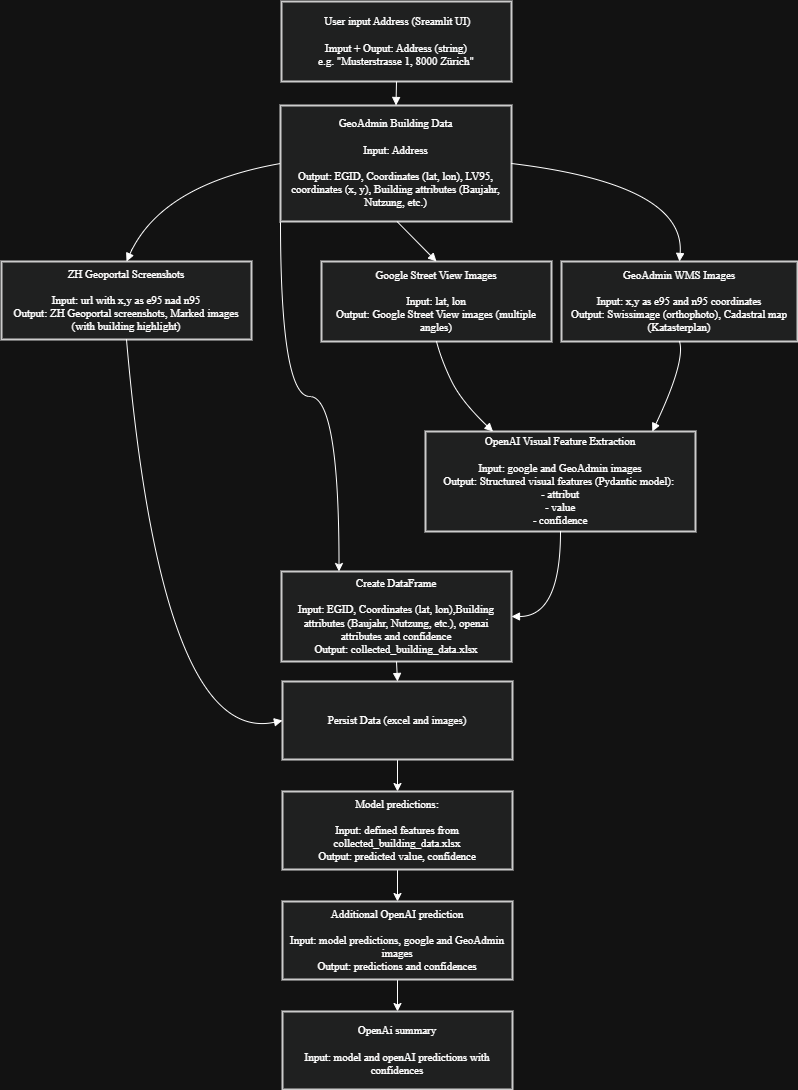

The diagram above was exported from draw.io. Its source (the exported page's mxGraphModel, read from the mxfile embedded in the PNG):
<mxGraphModel dx="1156" dy="1574" grid="1" gridSize="10" guides="1" tooltips="1" connect="1" arrows="1" fold="1" page="1" pageScale="1" pageWidth="827" pageHeight="1169" math="0" shadow="0">
  <root>
    <mxCell id="0" />
    <mxCell id="1" parent="0" />
    <mxCell id="ErUVpYxuPE33Ju5PPHsZ-1" parent="1" style="strokeWidth=2;fillColor=light-dark(#eeeeee,#1f2020);strokeColor=light-dark(#999999,#cccccc);fontColor=default;fontFamily=Times New Roman;fontSize=11;labelBackgroundColor=none;labelBorderColor=none;whiteSpace=wrap;textShadow=0;" value=" User input Address (Sreamlit UI)&#10;&#10;Imput + Ouput: Address (string)&#10;e.g. &quot;Musterstrasse 1, 8000 Zürich&quot;" vertex="1">
      <mxGeometry height="80" width="230" x="290" y="20" as="geometry" />
    </mxCell>
    <mxCell id="ErUVpYxuPE33Ju5PPHsZ-31" edge="1" parent="1" source="ErUVpYxuPE33Ju5PPHsZ-2" style="edgeStyle=orthogonalEdgeStyle;rounded=0;orthogonalLoop=1;jettySize=auto;html=1;exitX=0;exitY=1;exitDx=0;exitDy=0;entryX=0.25;entryY=0;entryDx=0;entryDy=0;curved=1;fontColor=default;" target="ErUVpYxuPE33Ju5PPHsZ-8">
      <mxGeometry relative="1" as="geometry" />
    </mxCell>
    <mxCell id="ErUVpYxuPE33Ju5PPHsZ-2" parent="1" style="strokeWidth=2;fillColor=light-dark(#eeeeee,#1f2020);strokeColor=light-dark(#999999,#cccccc);fontColor=default;fontStyle=0;fontSize=11;fontFamily=Times New Roman;labelBackgroundColor=none;labelBorderColor=none;whiteSpace=wrap;textShadow=0;" value="GeoAdmin Building Data&#10;&#10;Input: Address&#10;&#10;Output: EGID, Coordinates (lat, lon), LV95, coordinates (x, y), Building attributes (Baujahr, Nutzung, etc.)" vertex="1">
      <mxGeometry height="116" width="231" x="289" y="124" as="geometry" />
    </mxCell>
    <mxCell id="ErUVpYxuPE33Ju5PPHsZ-3" parent="1" style="strokeWidth=2;fillColor=light-dark(#eeeeee,#1f2020);strokeColor=light-dark(#999999,#cccccc);fontColor=default;fontFamily=Times New Roman;fontSize=11;labelBackgroundColor=none;labelBorderColor=none;whiteSpace=wrap;textShadow=0;" value="Google Street View Images&#10;&#10;Input: lat, lon&#10;Output: Google Street View images (multiple angles)" vertex="1">
      <mxGeometry height="80" width="230" x="330" y="280" as="geometry" />
    </mxCell>
    <mxCell id="ErUVpYxuPE33Ju5PPHsZ-4" parent="1" style="strokeWidth=2;fillColor=light-dark(#eeeeee,#1f2020);strokeColor=light-dark(#999999,#cccccc);fontColor=default;fontFamily=Times New Roman;fontSize=11;labelBackgroundColor=none;labelBorderColor=none;whiteSpace=wrap;textShadow=0;" value="GeoAdmin WMS Images&#10;&#10;Input: x,y as e95 and n95 coordinates&#10;Output: Swissimage (orthophoto), Cadastral map (Katasterplan)" vertex="1">
      <mxGeometry height="80" width="236" x="570" y="280" as="geometry" />
    </mxCell>
    <mxCell id="ErUVpYxuPE33Ju5PPHsZ-5" parent="1" style="strokeWidth=2;fillColor=light-dark(#eeeeee,#1f2020);strokeColor=light-dark(#999999,#cccccc);fontColor=default;fontFamily=Times New Roman;fontSize=11;labelBackgroundColor=none;labelBorderColor=none;whiteSpace=wrap;textShadow=0;" value="ZH Geoportal Screenshots&#10;&#10;Input: url with x,y as e95 nad n95&#10;Output: ZH Geoportal screenshots, Marked images (with building highlight)" vertex="1">
      <mxGeometry height="78" width="250" x="10" y="280" as="geometry" />
    </mxCell>
    <mxCell id="ErUVpYxuPE33Ju5PPHsZ-6" parent="1" style="strokeWidth=2;fillColor=light-dark(#eeeeee,#1f2020);strokeColor=light-dark(#999999,#cccccc);fontColor=default;fontFamily=Times New Roman;fontSize=11;labelBackgroundColor=none;labelBorderColor=none;whiteSpace=wrap;textShadow=0;" value="OpenAI Visual Feature Extraction&#10;&#10;Input: google and GeoAdmin images&#10;Output: Structured visual features (Pydantic model): &#10;- attribut&#10;- value&#10;- confidence" vertex="1">
      <mxGeometry height="100" width="270" x="434" y="450" as="geometry" />
    </mxCell>
    <mxCell id="ErUVpYxuPE33Ju5PPHsZ-8" parent="1" style="strokeWidth=2;fillColor=light-dark(#eeeeee,#1f2020);strokeColor=light-dark(#999999,#cccccc);fontColor=default;fontFamily=Times New Roman;fontSize=11;labelBackgroundColor=none;labelBorderColor=none;whiteSpace=wrap;textShadow=0;" value="Create DataFrame&#10;&#10;Input: EGID, Coordinates (lat, lon),Building attributes (Baujahr, Nutzung, etc.), openai attributes and confidence&#10;Output: collected_building_data.xlsx" vertex="1">
      <mxGeometry height="90" width="230" x="290" y="590" as="geometry" />
    </mxCell>
    <mxCell id="ErUVpYxuPE33Ju5PPHsZ-23" edge="1" parent="1" source="ErUVpYxuPE33Ju5PPHsZ-9" style="edgeStyle=orthogonalEdgeStyle;rounded=0;orthogonalLoop=1;jettySize=auto;html=1;exitX=0.5;exitY=1;exitDx=0;exitDy=0;entryX=0.5;entryY=0;entryDx=0;entryDy=0;fontColor=default;" target="ErUVpYxuPE33Ju5PPHsZ-21">
      <mxGeometry relative="1" as="geometry" />
    </mxCell>
    <mxCell id="ErUVpYxuPE33Ju5PPHsZ-9" parent="1" style="strokeWidth=2;fillColor=light-dark(#eeeeee,#1f2020);strokeColor=light-dark(#999999,#cccccc);fontColor=default;fontFamily=Times New Roman;fontSize=11;labelBackgroundColor=none;labelBorderColor=none;whiteSpace=wrap;textShadow=0;" value="Persist Data (excel and images)" vertex="1">
      <mxGeometry height="78" width="230" x="291" y="700" as="geometry" />
    </mxCell>
    <mxCell id="ErUVpYxuPE33Ju5PPHsZ-10" edge="1" parent="1" source="ErUVpYxuPE33Ju5PPHsZ-1" style="curved=1;startArrow=none;endArrow=block;exitX=0.5;exitY=1;entryX=0.5;entryY=0;rounded=0;fontFamily=Times New Roman;fontSize=11;labelBackgroundColor=none;labelBorderColor=none;textShadow=0;fontColor=default;" target="ErUVpYxuPE33Ju5PPHsZ-2" value="">
      <mxGeometry relative="1" as="geometry">
        <Array as="points" />
      </mxGeometry>
    </mxCell>
    <mxCell id="ErUVpYxuPE33Ju5PPHsZ-11" edge="1" parent="1" style="curved=1;startArrow=none;endArrow=block;exitX=0.5;exitY=1;entryX=0.5;entryY=0;rounded=0;fontFamily=Times New Roman;fontSize=11;labelBackgroundColor=none;labelBorderColor=none;textShadow=0;fontColor=default;" target="ErUVpYxuPE33Ju5PPHsZ-3" value="">
      <mxGeometry relative="1" as="geometry">
        <Array as="points" />
        <mxPoint x="405.5" y="240" as="sourcePoint" />
      </mxGeometry>
    </mxCell>
    <mxCell id="ErUVpYxuPE33Ju5PPHsZ-12" edge="1" parent="1" source="ErUVpYxuPE33Ju5PPHsZ-2" style="curved=1;startArrow=none;endArrow=block;exitX=1;exitY=0.5;entryX=0.5;entryY=0;rounded=0;fontFamily=Times New Roman;fontSize=11;labelBackgroundColor=none;labelBorderColor=none;textShadow=0;exitDx=0;exitDy=0;fontColor=default;" target="ErUVpYxuPE33Ju5PPHsZ-4" value="">
      <mxGeometry relative="1" as="geometry">
        <Array as="points">
          <mxPoint x="694" y="203" />
        </Array>
      </mxGeometry>
    </mxCell>
    <mxCell id="ErUVpYxuPE33Ju5PPHsZ-13" edge="1" parent="1" source="ErUVpYxuPE33Ju5PPHsZ-2" style="curved=1;startArrow=none;endArrow=block;exitX=0;exitY=0.5;entryX=0.5;entryY=0;rounded=0;fontFamily=Times New Roman;fontSize=11;labelBackgroundColor=none;labelBorderColor=none;textShadow=0;exitDx=0;exitDy=0;fontColor=default;" target="ErUVpYxuPE33Ju5PPHsZ-5" value="">
      <mxGeometry relative="1" as="geometry">
        <Array as="points">
          <mxPoint x="170" y="203" />
        </Array>
      </mxGeometry>
    </mxCell>
    <mxCell id="ErUVpYxuPE33Ju5PPHsZ-14" edge="1" parent="1" source="ErUVpYxuPE33Ju5PPHsZ-3" style="curved=1;startArrow=none;endArrow=block;exitX=0.5;exitY=1;rounded=0;fontFamily=Times New Roman;fontSize=11;labelBackgroundColor=none;labelBorderColor=none;textShadow=0;exitDx=0;exitDy=0;entryX=0.25;entryY=0;entryDx=0;entryDy=0;fontColor=default;" target="ErUVpYxuPE33Ju5PPHsZ-6" value="">
      <mxGeometry relative="1" as="geometry">
        <Array as="points">
          <mxPoint x="450" y="379" />
          <mxPoint x="470" y="420" />
        </Array>
        <mxPoint x="490" y="370" as="sourcePoint" />
        <mxPoint x="510" y="440" as="targetPoint" />
      </mxGeometry>
    </mxCell>
    <mxCell id="ErUVpYxuPE33Ju5PPHsZ-15" edge="1" parent="1" source="ErUVpYxuPE33Ju5PPHsZ-4" style="curved=1;startArrow=none;endArrow=block;exitX=0.5;exitY=1;entryX=0.84;entryY=0;rounded=0;fontFamily=Times New Roman;fontSize=11;labelBackgroundColor=none;labelBorderColor=none;textShadow=0;exitDx=0;exitDy=0;fontColor=default;" target="ErUVpYxuPE33Ju5PPHsZ-6" value="">
      <mxGeometry relative="1" as="geometry">
        <Array as="points">
          <mxPoint x="694" y="380" />
        </Array>
      </mxGeometry>
    </mxCell>
    <mxCell id="ErUVpYxuPE33Ju5PPHsZ-16" edge="1" parent="1" source="ErUVpYxuPE33Ju5PPHsZ-6" style="curved=1;startArrow=none;endArrow=block;exitX=0.5;exitY=1;entryX=1;entryY=0.5;rounded=0;fontFamily=Times New Roman;fontSize=11;labelBackgroundColor=none;labelBorderColor=none;textShadow=0;entryDx=0;entryDy=0;edgeStyle=orthogonalEdgeStyle;fontColor=default;" target="ErUVpYxuPE33Ju5PPHsZ-8" value="">
      <mxGeometry relative="1" as="geometry">
        <mxPoint x="550" y="600" as="targetPoint" />
      </mxGeometry>
    </mxCell>
    <mxCell id="ErUVpYxuPE33Ju5PPHsZ-17" edge="1" parent="1" source="ErUVpYxuPE33Ju5PPHsZ-5" style="curved=1;startArrow=none;endArrow=block;exitX=0.5;exitY=1;entryX=0;entryY=0.5;rounded=0;fontFamily=Times New Roman;fontSize=11;labelBackgroundColor=none;labelBorderColor=none;textShadow=0;entryDx=0;entryDy=0;fontColor=default;" target="ErUVpYxuPE33Ju5PPHsZ-9" value="">
      <mxGeometry relative="1" as="geometry">
        <Array as="points">
          <mxPoint x="170" y="765" />
        </Array>
      </mxGeometry>
    </mxCell>
    <mxCell id="ErUVpYxuPE33Ju5PPHsZ-19" edge="1" parent="1" source="ErUVpYxuPE33Ju5PPHsZ-8" style="curved=1;startArrow=none;endArrow=block;exitX=0.5;exitY=1;entryX=0.5;entryY=0;rounded=0;fontFamily=Times New Roman;fontSize=11;labelBackgroundColor=none;labelBorderColor=none;textShadow=0;fontColor=default;" target="ErUVpYxuPE33Ju5PPHsZ-9" value="">
      <mxGeometry relative="1" as="geometry">
        <Array as="points" />
      </mxGeometry>
    </mxCell>
    <mxCell id="ErUVpYxuPE33Ju5PPHsZ-27" edge="1" parent="1" source="ErUVpYxuPE33Ju5PPHsZ-21" style="edgeStyle=orthogonalEdgeStyle;rounded=0;orthogonalLoop=1;jettySize=auto;html=1;exitX=0.5;exitY=1;exitDx=0;exitDy=0;entryX=0.5;entryY=0;entryDx=0;entryDy=0;fontColor=default;" target="ErUVpYxuPE33Ju5PPHsZ-24">
      <mxGeometry relative="1" as="geometry" />
    </mxCell>
    <mxCell id="ErUVpYxuPE33Ju5PPHsZ-21" parent="1" style="strokeWidth=2;fillColor=light-dark(#eeeeee,#1f2020);strokeColor=light-dark(#999999,#cccccc);fontColor=default;fontFamily=Times New Roman;fontSize=11;labelBackgroundColor=none;labelBorderColor=none;whiteSpace=wrap;textShadow=0;" value="Model predictions:&#10;&#10;Input: defined features from collected_building_data.xlsx&#10;Output: predicted value, confidence" vertex="1">
      <mxGeometry height="78" width="230" x="291" y="810" as="geometry" />
    </mxCell>
    <mxCell id="ErUVpYxuPE33Ju5PPHsZ-29" edge="1" parent="1" source="ErUVpYxuPE33Ju5PPHsZ-24" style="edgeStyle=orthogonalEdgeStyle;rounded=0;orthogonalLoop=1;jettySize=auto;html=1;entryX=0.5;entryY=0;entryDx=0;entryDy=0;fontColor=default;" target="ErUVpYxuPE33Ju5PPHsZ-28">
      <mxGeometry relative="1" as="geometry" />
    </mxCell>
    <mxCell id="ErUVpYxuPE33Ju5PPHsZ-24" parent="1" style="strokeWidth=2;fillColor=light-dark(#eeeeee,#1f2020);strokeColor=light-dark(#999999,#cccccc);fontColor=default;fontFamily=Times New Roman;fontSize=11;labelBackgroundColor=none;labelBorderColor=none;whiteSpace=wrap;textShadow=0;" value="Additional OpenAI prediction&#10;&#10;Input: model predictions, google and GeoAdmin images&#10;Output: predictions and confidences" vertex="1">
      <mxGeometry height="78" width="230" x="291" y="920" as="geometry" />
    </mxCell>
    <mxCell id="ErUVpYxuPE33Ju5PPHsZ-28" parent="1" style="strokeWidth=2;fillColor=light-dark(#eeeeee,#1f2020);strokeColor=light-dark(#999999,#cccccc);fontColor=default;fontFamily=Times New Roman;fontSize=11;labelBackgroundColor=none;labelBorderColor=none;whiteSpace=wrap;textShadow=0;" value="OpenAi summary&#10;&#10;Input: model and openAI predictions with confidences" vertex="1">
      <mxGeometry height="78" width="230" x="291" y="1030" as="geometry" />
    </mxCell>
  </root>
</mxGraphModel>